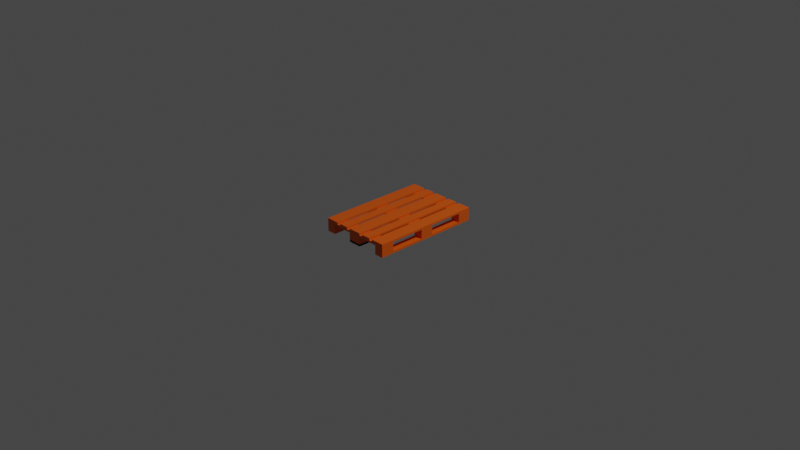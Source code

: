 # Source: podongroup.blend  (saved by Blender 2.93.21; exported with 4.5.12 LTS)
import bpy
from mathutils import Matrix  # noqa: F401  (used for matrix-valued properties, if any)

bpy.ops.wm.read_factory_settings(use_empty=True)
scene = bpy.context.scene
scene.name = 'Scene'

# ---- collections
col_collection = bpy.data.collections.new('Collection'); scene.collection.children.link(col_collection)
col_podon = bpy.data.collections.new('podon'); col_collection.children.link(col_podon)

# ---- materials (node trees are filled in below, after node groups)
mat_podon = bpy.data.materials.new('Podon')
mat_podon.use_transparent_shadow = False

# ---- material node trees
mat_podon.use_nodes = True; mat_podon.node_tree.nodes.clear()
_N = mat_podon.node_tree.nodes; _L = mat_podon.node_tree.links
n0 = _N.new('ShaderNodeBsdfPrincipled'); n0.name = 'Principled BSDF'; n0.location = (10, 300)
n0.distribution = 'GGX'
n0.subsurface_method = 'BURLEY'
n0.inputs[0].default_value = (0.8, 0.1065, 0.0, 1.0)
n0.inputs[3].default_value = 1.45
n0.inputs[27].default_value = (0.0, 0.0, 0.0, 1.0)
n0.inputs[28].default_value = 1.0
n1 = _N.new('ShaderNodeOutputMaterial'); n1.name = 'Material Output'; n1.location = (300, 300)
_L.new(n0.outputs[0], n1.inputs[0])
n1.is_active_output = True

# ---- world
world_world = bpy.data.worlds.new('World'); scene.world = world_world
world_world.use_nodes = True; world_world.node_tree.nodes.clear()
_N = world_world.node_tree.nodes; _L = world_world.node_tree.links
n0 = _N.new('ShaderNodeOutputWorld'); n0.name = 'World Output'; n0.location = (300, 300)
n1 = _N.new('ShaderNodeBackground'); n1.name = 'Background'; n1.location = (10, 300)
n1.inputs[0].default_value = (0.05088, 0.05088, 0.05088, 1.0)
_L.new(n1.outputs[0], n0.inputs[0])
n0.is_active_output = True
world_world.color = (0.05088, 0.05088, 0.05088)
world_world.use_sun_shadow = False
world_world.sun_shadow_jitter_overblur = 0.0

# ---- cameras
cam_camera = bpy.data.cameras.new('Camera')
cam_camera.clip_end = 100.0
cam_camera.ortho_scale = 7.314

# ---- lights
light_light = bpy.data.lights.new('Light', 'POINT')
light_light.transmission_factor = 0.0
light_light.energy = 1000.0
light_light.shadow_soft_size = 0.1
light_light.shadow_maximum_resolution = 0.006
light_light.use_absolute_resolution = True

# ---- meshes
me_004 = bpy.data.meshes.new('Куб.004')
me_004.from_pydata([(-0.4, -0.6, -0.05376), (-0.4, -0.6, 0.02424), (-0.4, -0.455, -0.05376), (-0.4, -0.455, 0.02424), (-0.3, -0.6, -0.05376), (-0.3, -0.6, 0.02424), (-0.3, -0.455, -0.05376), (-0.3, -0.455, 0.02424), (-0.0725, -0.6, -0.05376), (-0.0725, -0.6, 0.02424), (-0.0725, -0.455, -0.05376), (-0.0725, -0.455, 0.02424), (0.0725, -0.6, -0.05376), (0.0725, -0.6, 0.02424), (0.0725, -0.455, -0.05376), (0.0725, -0.455, 0.02424), (0.3, -0.6, -0.05376), (0.3, -0.6, 0.02424), (0.3, -0.455, -0.05376), (0.3, -0.455, 0.02424), (0.4, -0.6, -0.05376), (0.4, -0.6, 0.02424), (0.4, -0.455, -0.05376), (0.4, -0.455, 0.02424), (0.3, -0.0725, -0.05376), (0.3, -0.0725, 0.02424), (0.3, 0.0725, -0.05376), (0.3, 0.0725, 0.02424), (0.4, -0.0725, -0.05376), (0.4, -0.0725, 0.02424), (0.4, 0.0725, -0.05376), (0.4, 0.0725, 0.02424), (0.3, 0.455, -0.05376), (0.3, 0.455, 0.02424), (0.3, 0.6, -0.05376), (0.3, 0.6, 0.02424), (0.4, 0.455, -0.05376), (0.4, 0.455, 0.02424), (0.4, 0.6, -0.05376), (0.4, 0.6, 0.02424), (-0.4, -0.0725, -0.05376), (-0.4, -0.0725, 0.02424), (-0.4, 0.0725, -0.05376), (-0.4, 0.0725, 0.02424), (-0.3, -0.0725, -0.05376), (-0.3, -0.0725, 0.02424), (-0.3, 0.0725, -0.05376), (-0.3, 0.0725, 0.02424), (-0.4, 0.455, -0.05376), (-0.4, 0.455, 0.02424), (-0.4, 0.6, -0.05376), (-0.4, 0.6, 0.02424), (-0.3, 0.455, -0.05376), (-0.3, 0.455, 0.02424), (-0.3, 0.6, -0.05376), (-0.3, 0.6, 0.02424), (-0.0725, 0.455, -0.05376), (-0.0725, 0.455, 0.02424), (-0.0725, 0.6, -0.05376), (-0.0725, 0.6, 0.02424), (0.0725, 0.455, -0.05376), (0.0725, 0.455, 0.02424), (0.0725, 0.6, -0.05376), (0.0725, 0.6, 0.02424), (0.3, -0.6, -0.07576), (0.4, -0.6, -0.07576), (0.3, 0.6, -0.07576), (0.4, 0.6, -0.07576), (0.3, 0.6, -0.05376), (0.3, -0.6, -0.05376), (0.4, -0.6, -0.05376), (0.4, 0.6, -0.05376), (-0.4, -0.6, 0.02424), (0.4, -0.6, 0.02424), (-0.4, -0.455, 0.02424), (0.4, -0.455, 0.02424), (-0.4, -0.455, 0.04624), (-0.4, -0.6, 0.04624), (0.4, -0.6, 0.04624), (0.4, -0.455, 0.04624), (-0.0725, -0.6, 0.04624), (0.0725, -0.6, 0.04624), (-0.0725, 0.6, 0.04624), (0.0725, 0.6, 0.04624), (-0.0725, 0.6, 0.06824), (-0.0725, -0.6, 0.06824), (0.0725, -0.6, 0.06824), (0.0725, 0.6, 0.06824), (-0.0725, -0.6, -0.07576), (0.0725, -0.6, -0.07576), (-0.0725, 0.6, -0.07576), (0.0725, 0.6, -0.07576), (-0.0725, 0.6, -0.05376), (-0.0725, -0.6, -0.05376), (0.0725, -0.6, -0.05376), (0.0725, 0.6, -0.05376), (-0.0725, -0.6, -0.07576), (0.0725, -0.6, -0.07576), (-0.0725, 0.6, -0.07576), (0.0725, 0.6, -0.07576), (-0.0725, 0.6, -0.05376), (-0.0725, -0.6, -0.05376), (0.0725, -0.6, -0.05376), (0.0725, 0.6, -0.05376), (-0.4, -0.6, -0.07576), (-0.3, -0.6, -0.07576), (-0.4, 0.6, -0.07576), (-0.3, 0.6, -0.07576), (-0.4, 0.6, -0.05376), (-0.4, -0.6, -0.05376), (-0.3, -0.6, -0.05376), (-0.3, 0.6, -0.05376), (-0.0725, -0.0725, -0.05376), (-0.0725, -0.0725, 0.02424), (-0.0725, 0.0725, -0.05376), (-0.0725, 0.0725, 0.02424), (0.0725, -0.0725, -0.05376), (0.0725, -0.0725, 0.02424), (0.0725, 0.0725, -0.05376), (0.0725, 0.0725, 0.02424), (-0.4, -0.0725, 0.02424), (0.4, -0.0725, 0.02424), (-0.4, 0.0725, 0.02424), (0.4, 0.0725, 0.02424), (-0.4, 0.0725, 0.04624), (-0.4, -0.0725, 0.04624), (0.4, -0.0725, 0.04624), (0.4, 0.0725, 0.04624), (-0.4, 0.455, 0.02424), (0.4, 0.455, 0.02424), (-0.4, 0.6, 0.02424), (0.4, 0.6, 0.02424), (-0.4, 0.6, 0.04624), (-0.4, 0.455, 0.04624), (0.4, 0.455, 0.04624), (0.4, 0.6, 0.04624), (0.255, -0.6, 0.04624), (0.4, -0.6, 0.04624), (0.255, 0.6, 0.04624), (0.4, 0.6, 0.04624), (0.255, 0.6, 0.06824), (0.255, -0.6, 0.06824), (0.4, -0.6, 0.06824), (0.4, 0.6, 0.06824), (-0.4, -0.6, 0.04624), (-0.255, -0.6, 0.04624), (-0.4, 0.6, 0.04624), (-0.255, 0.6, 0.04624), (-0.4, 0.6, 0.06824), (-0.4, -0.6, 0.06824), (-0.255, -0.6, 0.06824), (-0.255, 0.6, 0.06824), (0.1137, -0.6, 0.04624), (0.2137, -0.6, 0.04624), (0.1137, 0.6, 0.04624), (0.2137, 0.6, 0.04624), (0.1137, 0.6, 0.06824), (0.1137, -0.6, 0.06824), (0.2137, -0.6, 0.06824), (0.2137, 0.6, 0.06824), (-0.2138, -0.6, 0.04624), (-0.1138, -0.6, 0.04624), (-0.2138, 0.6, 0.04624), (-0.1138, 0.6, 0.04624), (-0.2138, 0.6, 0.06824), (-0.2138, -0.6, 0.06824), (-0.1138, -0.6, 0.06824), (-0.1138, 0.6, 0.06824)], [], [(0, 1, 3, 2), (2, 3, 7, 6), (6, 7, 5, 4), (4, 5, 1, 0), (2, 6, 4, 0), (7, 3, 1, 5), (8, 9, 11, 10), (10, 11, 15, 14), (14, 15, 13, 12), (12, 13, 9, 8), (10, 14, 12, 8), (15, 11, 9, 13), (16, 17, 19, 18), (18, 19, 23, 22), (22, 23, 21, 20), (20, 21, 17, 16), (18, 22, 20, 16), (23, 19, 17, 21), (24, 25, 27, 26), (26, 27, 31, 30), (30, 31, 29, 28), (28, 29, 25, 24), (26, 30, 28, 24), (31, 27, 25, 29), (32, 33, 35, 34), (34, 35, 39, 38), (38, 39, 37, 36), (36, 37, 33, 32), (34, 38, 36, 32), (39, 35, 33, 37), (40, 41, 43, 42), (42, 43, 47, 46), (46, 47, 45, 44), (44, 45, 41, 40), (42, 46, 44, 40), (47, 43, 41, 45), (48, 49, 51, 50), (50, 51, 55, 54), (54, 55, 53, 52), (52, 53, 49, 48), (50, 54, 52, 48), (55, 51, 49, 53), (56, 57, 59, 58), (58, 59, 63, 62), (62, 63, 61, 60), (60, 61, 57, 56), (58, 62, 60, 56), (63, 59, 57, 61), (64, 66, 67, 65), (69, 70, 71, 68), (65, 67, 71, 70), (66, 64, 69, 68), (67, 66, 68, 71), (64, 65, 70, 69), (72, 74, 75, 73), (77, 78, 79, 76), (73, 75, 79, 78), (74, 72, 77, 76), (75, 74, 76, 79), (72, 73, 78, 77), (80, 82, 83, 81), (85, 86, 87, 84), (81, 83, 87, 86), (82, 80, 85, 84), (83, 82, 84, 87), (80, 81, 86, 85), (88, 90, 91, 89), (93, 94, 95, 92), (89, 91, 95, 94), (90, 88, 93, 92), (91, 90, 92, 95), (88, 89, 94, 93), (96, 98, 99, 97), (101, 102, 103, 100), (97, 99, 103, 102), (98, 96, 101, 100), (99, 98, 100, 103), (96, 97, 102, 101), (104, 106, 107, 105), (109, 110, 111, 108), (105, 107, 111, 110), (106, 104, 109, 108), (107, 106, 108, 111), (104, 105, 110, 109), (112, 113, 115, 114), (114, 115, 119, 118), (118, 119, 117, 116), (116, 117, 113, 112), (114, 118, 116, 112), (119, 115, 113, 117), (120, 122, 123, 121), (125, 126, 127, 124), (121, 123, 127, 126), (122, 120, 125, 124), (123, 122, 124, 127), (120, 121, 126, 125), (128, 130, 131, 129), (133, 134, 135, 132), (129, 131, 135, 134), (130, 128, 133, 132), (131, 130, 132, 135), (128, 129, 134, 133), (136, 138, 139, 137), (141, 142, 143, 140), (137, 139, 143, 142), (138, 136, 141, 140), (139, 138, 140, 143), (136, 137, 142, 141), (144, 146, 147, 145), (149, 150, 151, 148), (145, 147, 151, 150), (146, 144, 149, 148), (147, 146, 148, 151), (144, 145, 150, 149), (152, 154, 155, 153), (157, 158, 159, 156), (155, 154, 156, 159), (152, 153, 158, 157), (153, 155, 159, 158), (154, 152, 157, 156), (160, 162, 163, 161), (165, 166, 167, 164), (163, 162, 164, 167), (160, 161, 166, 165), (161, 163, 167, 166), (162, 160, 165, 164)])
_uv = me_004.uv_layers.new(name='UVКарта')
_uv.uv.foreach_set('vector', [0.375, 0.0, 0.625, 0.0, 0.625, 0.25, 0.375, 0.25, 0.375, 0.25, 0.625, 0.25, 0.625, 0.5, 0.375, 0.5, 0.375, 0.5, 0.625, 0.5, 0.625, 0.75, 0.375, 0.75, 0.375, 0.75, 0.625, 0.75, 0.625, 1.0, 0.375, 1.0, 0.125, 0.5, 0.375, 0.5, 0.375, 0.75, 0.125, 0.75, 0.625, 0.5, 0.875, 0.5, 0.875, 0.75, 0.625, 0.75, 0.375, 0.0, 0.625, 0.0, 0.625, 0.25, 0.375, 0.25, 0.375, 0.25, 0.625, 0.25, 0.625, 0.5, 0.375, 0.5, 0.375, 0.5, 0.625, 0.5, 0.625, 0.75, 0.375, 0.75, 0.375, 0.75, 0.625, 0.75, 0.625, 1.0, 0.375, 1.0, 0.125, 0.5, 0.375, 0.5, 0.375, 0.75, 0.125, 0.75, 0.625, 0.5, 0.875, 0.5, 0.875, 0.75, 0.625, 0.75, 0.375, 0.0, 0.625, 0.0, 0.625, 0.25, 0.375, 0.25, 0.375, 0.25, 0.625, 0.25, 0.625, 0.5, 0.375, 0.5, 0.375, 0.5, 0.625, 0.5, 0.625, 0.75, 0.375, 0.75, 0.375, 0.75, 0.625, 0.75, 0.625, 1.0, 0.375, 1.0, 0.125, 0.5, 0.375, 0.5, 0.375, 0.75, 0.125, 0.75, 0.625, 0.5, 0.875, 0.5, 0.875, 0.75, 0.625, 0.75, 0.375, 0.0, 0.625, 0.0, 0.625, 0.25, 0.375, 0.25, 0.375, 0.25, 0.625, 0.25, 0.625, 0.5, 0.375, 0.5, 0.375, 0.5, 0.625, 0.5, 0.625, 0.75, 0.375, 0.75, 0.375, 0.75, 0.625, 0.75, 0.625, 1.0, 0.375, 1.0, 0.125, 0.5, 0.375, 0.5, 0.375, 0.75, 0.125, 0.75, 0.625, 0.5, 0.875, 0.5, 0.875, 0.75, 0.625, 0.75, 0.375, 0.0, 0.625, 0.0, 0.625, 0.25, 0.375, 0.25, 0.375, 0.25, 0.625, 0.25, 0.625, 0.5, 0.375, 0.5, 0.375, 0.5, 0.625, 0.5, 0.625, 0.75, 0.375, 0.75, 0.375, 0.75, 0.625, 0.75, 0.625, 1.0, 0.375, 1.0, 0.125, 0.5, 0.375, 0.5, 0.375, 0.75, 0.125, 0.75, 0.625, 0.5, 0.875, 0.5, 0.875, 0.75, 0.625, 0.75, 0.375, 0.0, 0.625, 0.0, 0.625, 0.25, 0.375, 0.25, 0.375, 0.25, 0.625, 0.25, 0.625, 0.5, 0.375, 0.5, 0.375, 0.5, 0.625, 0.5, 0.625, 0.75, 0.375, 0.75, 0.375, 0.75, 0.625, 0.75, 0.625, 1.0, 0.375, 1.0, 0.125, 0.5, 0.375, 0.5, 0.375, 0.75, 0.125, 0.75, 0.625, 0.5, 0.875, 0.5, 0.875, 0.75, 0.625, 0.75, 0.375, 0.0, 0.625, 0.0, 0.625, 0.25, 0.375, 0.25, 0.375, 0.25, 0.625, 0.25, 0.625, 0.5, 0.375, 0.5, 0.375, 0.5, 0.625, 0.5, 0.625, 0.75, 0.375, 0.75, 0.375, 0.75, 0.625, 0.75, 0.625, 1.0, 0.375, 1.0, 0.125, 0.5, 0.375, 0.5, 0.375, 0.75, 0.125, 0.75, 0.625, 0.5, 0.875, 0.5, 0.875, 0.75, 0.625, 0.75, 0.375, 0.0, 0.625, 0.0, 0.625, 0.25, 0.375, 0.25, 0.375, 0.25, 0.625, 0.25, 0.625, 0.5, 0.375, 0.5, 0.375, 0.5, 0.625, 0.5, 0.625, 0.75, 0.375, 0.75, 0.375, 0.75, 0.625, 0.75, 0.625, 1.0, 0.375, 1.0, 0.125, 0.5, 0.375, 0.5, 0.375, 0.75, 0.125, 0.75, 0.625, 0.5, 0.875, 0.5, 0.875, 0.75, 0.625, 0.75, 0.0, 0.0, 0.0, 1.0, 1.0, 1.0, 1.0, 0.0, 0.0, 0.0, 1.0, 0.0, 1.0, 1.0, 0.0, 1.0, 1.0, 0.0, 1.0, 1.0, 1.0, 1.0, 1.0, 0.0, 0.0, 1.0, 0.0, 0.0, 0.0, 0.0, 0.0, 1.0, 1.0, 1.0, 0.0, 1.0, 0.0, 1.0, 1.0, 1.0, 0.0, 0.0, 1.0, 0.0, 1.0, 0.0, 0.0, 0.0, 0.0, 0.0, 0.0, 1.0, 1.0, 1.0, 1.0, 0.0, 0.0, 0.0, 1.0, 0.0, 1.0, 1.0, 0.0, 1.0, 1.0, 0.0, 1.0, 1.0, 1.0, 1.0, 1.0, 0.0, 0.0, 1.0, 0.0, 0.0, 0.0, 0.0, 0.0, 1.0, 1.0, 1.0, 0.0, 1.0, 0.0, 1.0, 1.0, 1.0, 0.0, 0.0, 1.0, 0.0, 1.0, 0.0, 0.0, 0.0, 0.0, 0.0, 0.0, 1.0, 1.0, 1.0, 1.0, 0.0, 0.0, 0.0, 1.0, 0.0, 1.0, 1.0, 0.0, 1.0, 1.0, 0.0, 1.0, 1.0, 1.0, 1.0, 1.0, 0.0, 0.0, 1.0, 0.0, 0.0, 0.0, 0.0, 0.0, 1.0, 1.0, 1.0, 0.0, 1.0, 0.0, 1.0, 1.0, 1.0, 0.0, 0.0, 1.0, 0.0, 1.0, 0.0, 0.0, 0.0, 0.0, 0.0, 0.0, 1.0, 1.0, 1.0, 1.0, 0.0, 0.0, 0.0, 1.0, 0.0, 1.0, 1.0, 0.0, 1.0, 1.0, 0.0, 1.0, 1.0, 1.0, 1.0, 1.0, 0.0, 0.0, 1.0, 0.0, 0.0, 0.0, 0.0, 0.0, 1.0, 1.0, 1.0, 0.0, 1.0, 0.0, 1.0, 1.0, 1.0, 0.0, 0.0, 1.0, 0.0, 1.0, 0.0, 0.0, 0.0, 0.0, 0.0, 0.0, 1.0, 1.0, 1.0, 1.0, 0.0, 0.0, 0.0, 1.0, 0.0, 1.0, 1.0, 0.0, 1.0, 1.0, 0.0, 1.0, 1.0, 1.0, 1.0, 1.0, 0.0, 0.0, 1.0, 0.0, 0.0, 0.0, 0.0, 0.0, 1.0, 1.0, 1.0, 0.0, 1.0, 0.0, 1.0, 1.0, 1.0, 0.0, 0.0, 1.0, 0.0, 1.0, 0.0, 0.0, 0.0, 0.0, 0.0, 0.0, 1.0, 1.0, 1.0, 1.0, 0.0, 0.0, 0.0, 1.0, 0.0, 1.0, 1.0, 0.0, 1.0, 1.0, 0.0, 1.0, 1.0, 1.0, 1.0, 1.0, 0.0, 0.0, 1.0, 0.0, 0.0, 0.0, 0.0, 0.0, 1.0, 1.0, 1.0, 0.0, 1.0, 0.0, 1.0, 1.0, 1.0, 0.0, 0.0, 1.0, 0.0, 1.0, 0.0, 0.0, 0.0, 0.375, 0.0, 0.625, 0.0, 0.625, 0.25, 0.375, 0.25, 0.375, 0.25, 0.625, 0.25, 0.625, 0.5, 0.375, 0.5, 0.375, 0.5, 0.625, 0.5, 0.625, 0.75, 0.375, 0.75, 0.375, 0.75, 0.625, 0.75, 0.625, 1.0, 0.375, 1.0, 0.125, 0.5, 0.375, 0.5, 0.375, 0.75, 0.125, 0.75, 0.625, 0.5, 0.875, 0.5, 0.875, 0.75, 0.625, 0.75, 0.0, 0.0, 0.0, 1.0, 1.0, 1.0, 1.0, 0.0, 0.0, 0.0, 1.0, 0.0, 1.0, 1.0, 0.0, 1.0, 1.0, 0.0, 1.0, 1.0, 1.0, 1.0, 1.0, 0.0, 0.0, 1.0, 0.0, 0.0, 0.0, 0.0, 0.0, 1.0, 1.0, 1.0, 0.0, 1.0, 0.0, 1.0, 1.0, 1.0, 0.0, 0.0, 1.0, 0.0, 1.0, 0.0, 0.0, 0.0, 0.0, 0.0, 0.0, 1.0, 1.0, 1.0, 1.0, 0.0, 0.0, 0.0, 1.0, 0.0, 1.0, 1.0, 0.0, 1.0, 1.0, 0.0, 1.0, 1.0, 1.0, 1.0, 1.0, 0.0, 0.0, 1.0, 0.0, 0.0, 0.0, 0.0, 0.0, 1.0, 1.0, 1.0, 0.0, 1.0, 0.0, 1.0, 1.0, 1.0, 0.0, 0.0, 1.0, 0.0, 1.0, 0.0, 0.0, 0.0, 0.0, 0.0, 0.0, 1.0, 1.0, 1.0, 1.0, 0.0, 0.0, 0.0, 1.0, 0.0, 1.0, 1.0, 0.0, 1.0, 1.0, 0.0, 1.0, 1.0, 1.0, 1.0, 1.0, 0.0, 0.0, 1.0, 0.0, 0.0, 0.0, 0.0, 0.0, 1.0, 1.0, 1.0, 0.0, 1.0, 0.0, 1.0, 1.0, 1.0, 0.0, 0.0, 1.0, 0.0, 1.0, 0.0, 0.0, 0.0, 0.0, 0.0, 0.0, 1.0, 1.0, 1.0, 1.0, 0.0, 0.0, 0.0, 1.0, 0.0, 1.0, 1.0, 0.0, 1.0, 1.0, 0.0, 1.0, 1.0, 1.0, 1.0, 1.0, 0.0, 0.0, 1.0, 0.0, 0.0, 0.0, 0.0, 0.0, 1.0, 1.0, 1.0, 0.0, 1.0, 0.0, 1.0, 1.0, 1.0, 0.0, 0.0, 1.0, 0.0, 1.0, 0.0, 0.0, 0.0, 0.0, 0.0, 0.0, 1.0, 1.0, 1.0, 1.0, 0.0, 0.0, 0.0, 1.0, 0.0, 1.0, 1.0, 0.0, 1.0, 1.0, 1.0, 0.0, 1.0, 0.0, 1.0, 1.0, 1.0, 0.0, 0.0, 1.0, 0.0, 1.0, 0.0, 0.0, 0.0, 1.0, 0.0, 1.0, 1.0, 1.0, 1.0, 1.0, 0.0, 0.0, 1.0, 0.0, 0.0, 0.0, 0.0, 0.0, 1.0, 0.0, 0.0, 0.0, 1.0, 1.0, 1.0, 1.0, 0.0, 0.0, 0.0, 1.0, 0.0, 1.0, 1.0, 0.0, 1.0, 1.0, 1.0, 0.0, 1.0, 0.0, 1.0, 1.0, 1.0, 0.0, 0.0, 1.0, 0.0, 1.0, 0.0, 0.0, 0.0, 1.0, 0.0, 1.0, 1.0, 1.0, 1.0, 1.0, 0.0, 0.0, 1.0, 0.0, 0.0, 0.0, 0.0, 0.0, 1.0])
me_004.materials.append(mat_podon)
me_004.use_remesh_fix_poles = True
me_004.use_remesh_preserve_attributes = False
me_004.update()

# ---- objects
ob_light = bpy.data.objects.new('Light', light_light)
ob_camera = bpy.data.objects.new('Camera', cam_camera)
ob_x = bpy.data.objects.new('Куб', me_004)

# ---- transforms, parenting, visibility, modifiers, constraints
ob_light.location = (4.076, 1.005, 5.904)
ob_light.rotation_euler = (0.6503, 0.05522, 1.866)
ob_light.lock_rotations_4d = False
ob_light.empty_display_type = 'ARROWS'
ob_light.color = (0.0, 0.0, 0.0, 0.0)
ob_light.lineart.crease_threshold = 0.0
ob_camera.location = (7.359, -6.926, 4.958)
ob_camera.rotation_euler = (1.109, 0.0, 0.8149)
ob_camera.lock_rotations_4d = False
ob_camera.empty_display_type = 'ARROWS'
ob_camera.color = (0.0, 0.0, 0.0, 0.0)
ob_camera.display_type = 'WIRE'
ob_camera.lineart.crease_threshold = 0.0
ob_x.location = (1.788e-07, 0.0, 0.0)

# ---- collection membership
col_collection.objects.link(ob_light)
col_collection.objects.link(ob_camera)
col_collection.objects.link(ob_x)

# ---- scene / render settings (as saved in the file)
scene.camera = ob_camera
scene.frame_start = 1; scene.frame_end = 250; scene.frame_set(40)
scene.render.engine = 'BLENDER_EEVEE_NEXT'
scene.cycles.use_denoising = False
scene.cycles.samples = 128
scene.cycles.sampling_pattern = 'TABULATED_SOBOL'
scene.cycles.use_adaptive_sampling = False
scene.cycles.use_light_tree = False
scene.view_settings.view_transform = 'Filmic'
bpy.context.view_layer.update()
